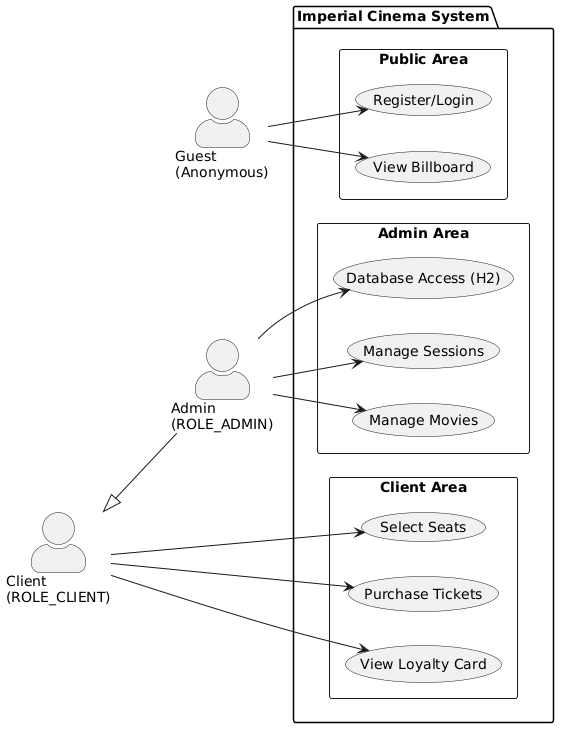

The diagram above was rendered by PlantUML. Its source (embedded in the PNG):
@startuml
left to right direction
skinparam actorStyle awesome

' ---------- Actors ----------
actor "Guest\n(Anonymous)" as Guest
actor "Client\n(ROLE_CLIENT)"  as Client
actor "Admin\n(ROLE_ADMIN)"    as Admin

' Herencia: El Admin puede hacer todo lo que hace el Cliente
Client <|-- Admin

' ---------- Use Cases ----------
package "Imperial Cinema System" {
    
    rectangle "Public Area" {
        usecase "View Billboard" as UC_View
        usecase "Register/Login" as UC_Auth
    }

    rectangle "Client Area" {
        usecase "Select Seats" as UC_Seats
        usecase "Purchase Tickets" as UC_Buy
        usecase "View Loyalty Card" as UC_Loyalty
    }

    rectangle "Admin Area" {
        usecase "Manage Movies" as UC_Movies
        usecase "Manage Sessions" as UC_Sessions
        usecase "Database Access (H2)" as UC_H2
    }
}

' ---------- Associations ----------
Guest --> UC_View
Guest --> UC_Auth

Client --> UC_Seats
Client --> UC_Buy
Client --> UC_Loyalty

Admin --> UC_Movies
Admin --> UC_Sessions
Admin --> UC_H2
@enduml